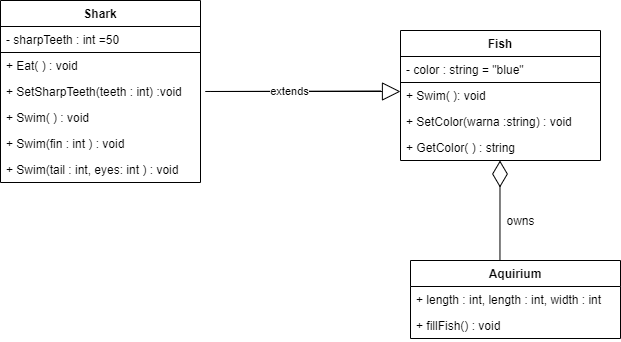

The diagram above was exported from draw.io. Its source (the exported page's mxGraphModel, read from the mxfile embedded in the PNG):
<mxGraphModel dx="920" dy="514" grid="1" gridSize="10" guides="1" tooltips="1" connect="1" arrows="1" fold="1" page="1" pageScale="1" pageWidth="827" pageHeight="1169" math="0" shadow="0">
  <root>
    <mxCell id="WIyWlLk6GJQsqaUBKTNV-0" />
    <mxCell id="WIyWlLk6GJQsqaUBKTNV-1" parent="WIyWlLk6GJQsqaUBKTNV-0" />
    <mxCell id="jLO1KOZrKj7iFQlUJivn-32" value="extends" style="endArrow=block;endSize=16;endFill=0;html=1;" edge="1" parent="WIyWlLk6GJQsqaUBKTNV-1">
      <mxGeometry x="-0.5263" width="160" relative="1" as="geometry">
        <mxPoint x="440" y="180.5" as="sourcePoint" />
        <mxPoint x="460" y="181" as="targetPoint" />
        <Array as="points">
          <mxPoint x="260" y="181" />
        </Array>
        <mxPoint as="offset" />
      </mxGeometry>
    </mxCell>
    <mxCell id="jLO1KOZrKj7iFQlUJivn-33" value="" style="endArrow=diamondThin;endFill=0;endSize=24;html=1;exitX=0.426;exitY=0;exitDx=0;exitDy=0;exitPerimeter=0;" edge="1" parent="WIyWlLk6GJQsqaUBKTNV-1" source="jLO1KOZrKj7iFQlUJivn-24">
      <mxGeometry width="160" relative="1" as="geometry">
        <mxPoint x="560" y="347" as="sourcePoint" />
        <mxPoint x="559.5" y="250" as="targetPoint" />
      </mxGeometry>
    </mxCell>
    <mxCell id="jLO1KOZrKj7iFQlUJivn-34" value="owns" style="text;html=1;resizable=0;autosize=1;align=center;verticalAlign=middle;points=[];fillColor=none;strokeColor=none;rounded=0;" vertex="1" parent="WIyWlLk6GJQsqaUBKTNV-1">
      <mxGeometry x="560" y="300" width="40" height="20" as="geometry" />
    </mxCell>
    <mxCell id="jLO1KOZrKj7iFQlUJivn-16" value="Shark" style="swimlane;fontStyle=1;align=center;verticalAlign=top;childLayout=stackLayout;horizontal=1;startSize=26;horizontalStack=0;resizeParent=1;resizeParentMax=0;resizeLast=0;collapsible=1;marginBottom=0;strokeColor=#000000;" vertex="1" parent="WIyWlLk6GJQsqaUBKTNV-1">
      <mxGeometry x="60" y="90" width="200" height="182" as="geometry">
        <mxRectangle x="180" y="133" width="60" height="26" as="alternateBounds" />
      </mxGeometry>
    </mxCell>
    <mxCell id="jLO1KOZrKj7iFQlUJivn-17" value="- sharpTeeth : int =50" style="text;fillColor=none;align=left;verticalAlign=top;spacingLeft=4;spacingRight=4;overflow=hidden;rotatable=0;points=[[0,0.5],[1,0.5]];portConstraint=eastwest;strokeColor=#000000;" vertex="1" parent="jLO1KOZrKj7iFQlUJivn-16">
      <mxGeometry y="26" width="200" height="26" as="geometry" />
    </mxCell>
    <mxCell id="jLO1KOZrKj7iFQlUJivn-18" value="+ Eat( ) : void" style="text;fillColor=none;align=left;verticalAlign=top;spacingLeft=4;spacingRight=4;overflow=hidden;rotatable=0;points=[[0,0.5],[1,0.5]];portConstraint=eastwest;" vertex="1" parent="jLO1KOZrKj7iFQlUJivn-16">
      <mxGeometry y="52" width="200" height="26" as="geometry" />
    </mxCell>
    <mxCell id="jLO1KOZrKj7iFQlUJivn-19" value="+ SetSharpTeeth(teeth : int) :void" style="text;fillColor=none;align=left;verticalAlign=top;spacingLeft=4;spacingRight=4;overflow=hidden;rotatable=0;points=[[0,0.5],[1,0.5]];portConstraint=eastwest;" vertex="1" parent="jLO1KOZrKj7iFQlUJivn-16">
      <mxGeometry y="78" width="200" height="26" as="geometry" />
    </mxCell>
    <mxCell id="jLO1KOZrKj7iFQlUJivn-22" value="+ Swim( ) : void" style="text;fillColor=none;align=left;verticalAlign=top;spacingLeft=4;spacingRight=4;overflow=hidden;rotatable=0;points=[[0,0.5],[1,0.5]];portConstraint=eastwest;" vertex="1" parent="jLO1KOZrKj7iFQlUJivn-16">
      <mxGeometry y="104" width="200" height="26" as="geometry" />
    </mxCell>
    <mxCell id="jLO1KOZrKj7iFQlUJivn-23" value="+ Swim(fin : int ) : void" style="text;fillColor=none;align=left;verticalAlign=top;spacingLeft=4;spacingRight=4;overflow=hidden;rotatable=0;points=[[0,0.5],[1,0.5]];portConstraint=eastwest;" vertex="1" parent="jLO1KOZrKj7iFQlUJivn-16">
      <mxGeometry y="130" width="200" height="26" as="geometry" />
    </mxCell>
    <mxCell id="jLO1KOZrKj7iFQlUJivn-20" value="+ Swim(tail : int, eyes: int ) : void" style="text;strokeColor=none;fillColor=none;align=left;verticalAlign=top;spacingLeft=4;spacingRight=4;overflow=hidden;rotatable=0;points=[[0,0.5],[1,0.5]];portConstraint=eastwest;" vertex="1" parent="jLO1KOZrKj7iFQlUJivn-16">
      <mxGeometry y="156" width="200" height="26" as="geometry" />
    </mxCell>
    <mxCell id="jLO1KOZrKj7iFQlUJivn-0" value="Fish" style="swimlane;fontStyle=1;align=center;verticalAlign=top;childLayout=stackLayout;horizontal=1;startSize=26;horizontalStack=0;resizeParent=1;resizeParentMax=0;resizeLast=0;collapsible=1;marginBottom=0;strokeColor=#000000;" vertex="1" parent="WIyWlLk6GJQsqaUBKTNV-1">
      <mxGeometry x="460" y="120" width="200" height="130" as="geometry">
        <mxRectangle x="180" y="133" width="60" height="26" as="alternateBounds" />
      </mxGeometry>
    </mxCell>
    <mxCell id="jLO1KOZrKj7iFQlUJivn-1" value="- color : string = &quot;blue&quot;" style="text;fillColor=none;align=left;verticalAlign=top;spacingLeft=4;spacingRight=4;overflow=hidden;rotatable=0;points=[[0,0.5],[1,0.5]];portConstraint=eastwest;strokeColor=#000000;" vertex="1" parent="jLO1KOZrKj7iFQlUJivn-0">
      <mxGeometry y="26" width="200" height="26" as="geometry" />
    </mxCell>
    <mxCell id="jLO1KOZrKj7iFQlUJivn-14" value="+ Swim( ): void" style="text;fillColor=none;align=left;verticalAlign=top;spacingLeft=4;spacingRight=4;overflow=hidden;rotatable=0;points=[[0,0.5],[1,0.5]];portConstraint=eastwest;" vertex="1" parent="jLO1KOZrKj7iFQlUJivn-0">
      <mxGeometry y="52" width="200" height="26" as="geometry" />
    </mxCell>
    <mxCell id="jLO1KOZrKj7iFQlUJivn-13" value="+ SetColor(warna :string) : void" style="text;fillColor=none;align=left;verticalAlign=top;spacingLeft=4;spacingRight=4;overflow=hidden;rotatable=0;points=[[0,0.5],[1,0.5]];portConstraint=eastwest;" vertex="1" parent="jLO1KOZrKj7iFQlUJivn-0">
      <mxGeometry y="78" width="200" height="26" as="geometry" />
    </mxCell>
    <mxCell id="jLO1KOZrKj7iFQlUJivn-3" value="+ GetColor( ) : string" style="text;strokeColor=none;fillColor=none;align=left;verticalAlign=top;spacingLeft=4;spacingRight=4;overflow=hidden;rotatable=0;points=[[0,0.5],[1,0.5]];portConstraint=eastwest;" vertex="1" parent="jLO1KOZrKj7iFQlUJivn-0">
      <mxGeometry y="104" width="200" height="26" as="geometry" />
    </mxCell>
    <mxCell id="jLO1KOZrKj7iFQlUJivn-24" value="Aquirium" style="swimlane;fontStyle=1;childLayout=stackLayout;horizontal=1;startSize=26;fillColor=none;horizontalStack=0;resizeParent=1;resizeParentMax=0;resizeLast=0;collapsible=1;marginBottom=0;strokeColor=#000000;" vertex="1" parent="WIyWlLk6GJQsqaUBKTNV-1">
      <mxGeometry x="470" y="350" width="210" height="78" as="geometry" />
    </mxCell>
    <mxCell id="jLO1KOZrKj7iFQlUJivn-25" value="+ length : int, length : int, width : int " style="text;strokeColor=none;fillColor=none;align=left;verticalAlign=top;spacingLeft=4;spacingRight=4;overflow=hidden;rotatable=0;points=[[0,0.5],[1,0.5]];portConstraint=eastwest;" vertex="1" parent="jLO1KOZrKj7iFQlUJivn-24">
      <mxGeometry y="26" width="210" height="26" as="geometry" />
    </mxCell>
    <mxCell id="jLO1KOZrKj7iFQlUJivn-27" value="+ fillFish() : void" style="text;strokeColor=none;fillColor=none;align=left;verticalAlign=top;spacingLeft=4;spacingRight=4;overflow=hidden;rotatable=0;points=[[0,0.5],[1,0.5]];portConstraint=eastwest;" vertex="1" parent="jLO1KOZrKj7iFQlUJivn-24">
      <mxGeometry y="52" width="210" height="26" as="geometry" />
    </mxCell>
  </root>
</mxGraphModel>